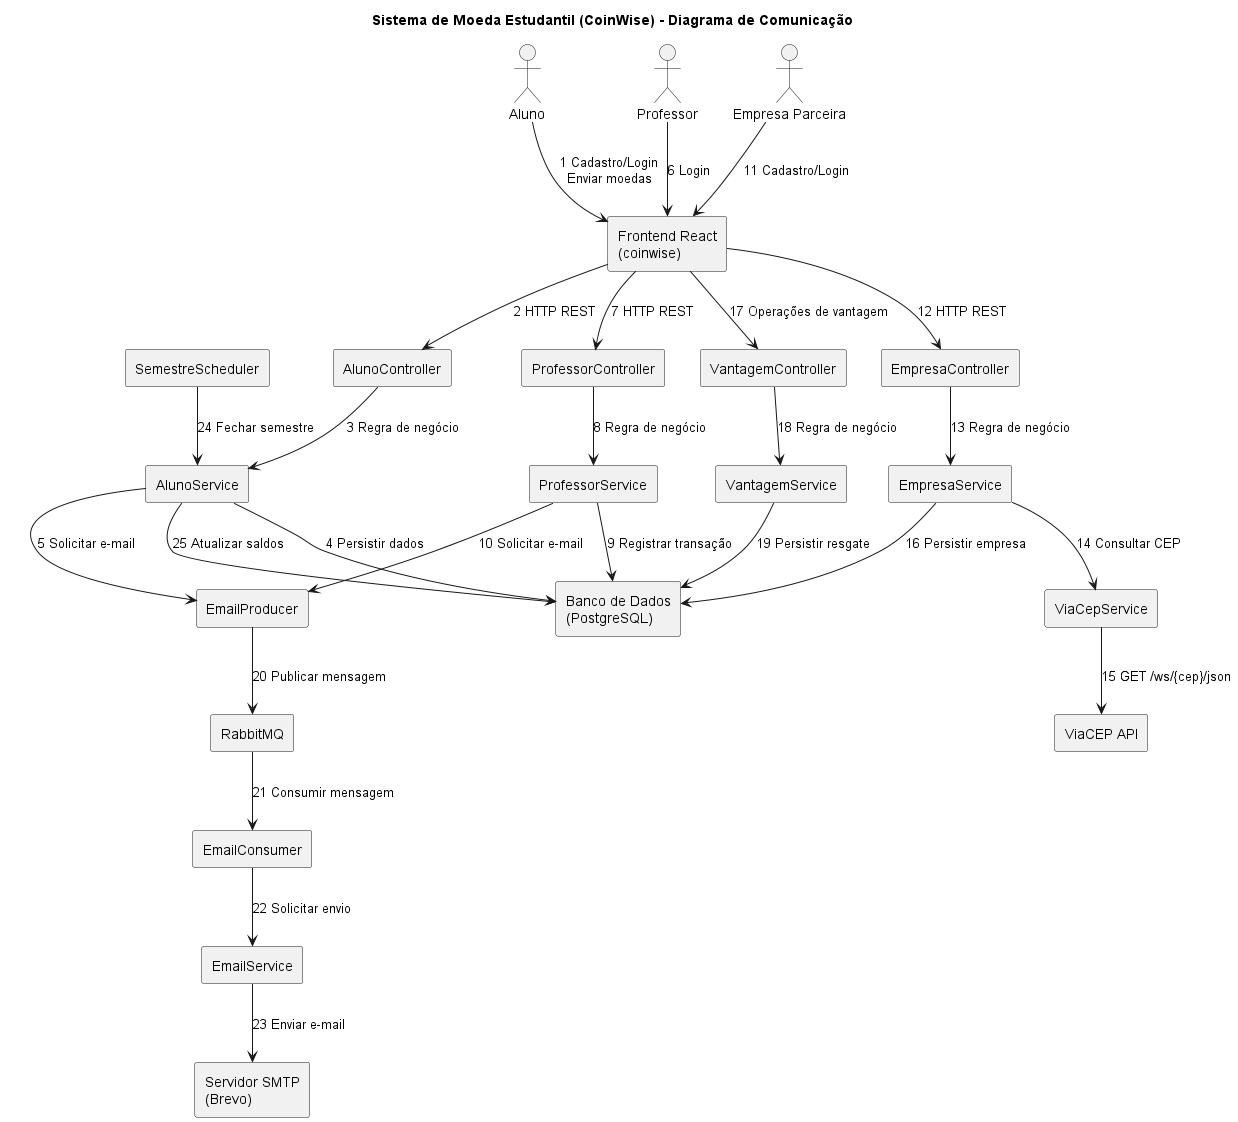

The diagram above was rendered by PlantUML. Its source (embedded in the PNG):
@startuml
title Sistema de Moeda Estudantil (CoinWise) - Diagrama de Comunicação

actor Aluno
actor Professor
actor "Empresa Parceira" as Empresa

rectangle "Frontend React\n(coinwise)" as Frontend
rectangle "AlunoController" as AlunoCtrl
rectangle "ProfessorController" as ProfessorCtrl
rectangle "EmpresaController" as EmpresaCtrl
rectangle "VantagemController" as VantagemCtrl

rectangle "AlunoService" as AlunoSvc
rectangle "ProfessorService" as ProfessorSvc
rectangle "EmpresaService" as EmpresaSvc
rectangle "VantagemService" as VantagemSvc
rectangle "ViaCepService" as ViaCepSvc

rectangle "EmailProducer" as EmailProd
rectangle "EmailConsumer" as EmailCons
rectangle "EmailService" as EmailSvc

rectangle "SemestreScheduler" as Scheduler

rectangle "Banco de Dados\n(PostgreSQL)" as DB
rectangle "RabbitMQ" as MQ
rectangle "ViaCEP API" as ViaCep
rectangle "Servidor SMTP\n(Brevo)" as SMTP

Aluno --> Frontend : 1 Cadastro/Login\nEnviar moedas
Frontend --> AlunoCtrl : 2 HTTP REST
AlunoCtrl --> AlunoSvc : 3 Regra de negócio
AlunoSvc --> DB : 4 Persistir dados
AlunoSvc --> EmailProd : 5 Solicitar e-mail

Professor --> Frontend : 6 Login
Frontend --> ProfessorCtrl : 7 HTTP REST
ProfessorCtrl --> ProfessorSvc : 8 Regra de negócio
ProfessorSvc --> DB : 9 Registrar transação
ProfessorSvc --> EmailProd : 10 Solicitar e-mail

Empresa --> Frontend : 11 Cadastro/Login
Frontend --> EmpresaCtrl : 12 HTTP REST
EmpresaCtrl --> EmpresaSvc : 13 Regra de negócio
EmpresaSvc --> ViaCepSvc : 14 Consultar CEP
ViaCepSvc --> ViaCep : 15 GET /ws/{cep}/json
EmpresaSvc --> DB : 16 Persistir empresa

Frontend --> VantagemCtrl : 17 Operações de vantagem
VantagemCtrl --> VantagemSvc : 18 Regra de negócio
VantagemSvc --> DB : 19 Persistir resgate

EmailProd --> MQ : 20 Publicar mensagem
MQ --> EmailCons : 21 Consumir mensagem
EmailCons --> EmailSvc : 22 Solicitar envio
EmailSvc --> SMTP : 23 Enviar e-mail

Scheduler --> AlunoSvc : 24 Fechar semestre
AlunoSvc --> DB : 25 Atualizar saldos

@enduml